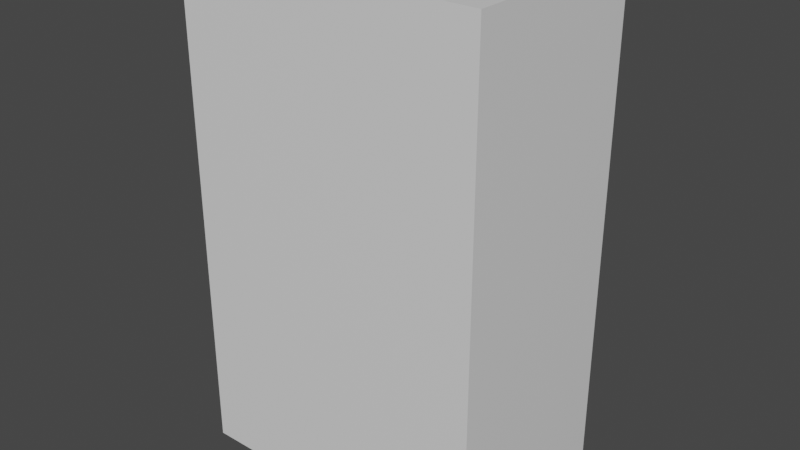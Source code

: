 # Source: wardrobe.blend  (saved by Blender 3.0.42; exported with 4.5.12 LTS)
import bpy
from mathutils import Matrix  # noqa: F401  (used for matrix-valued properties, if any)

bpy.ops.wm.read_factory_settings(use_empty=True)
scene = bpy.context.scene
scene.name = 'Scene'

# ---- collections
col_collection = bpy.data.collections.new('Collection'); scene.collection.children.link(col_collection)

# ---- materials (node trees are filled in below, after node groups)
mat_material = bpy.data.materials.new('Material')
mat_material.alpha_threshold = 0.0
mat_material.use_transparent_shadow = False
mat_material.line_color = (0.0, 0.0, 0.0, 1.0)

# ---- material node trees
mat_material.use_nodes = True; mat_material.node_tree.nodes.clear()
_N = mat_material.node_tree.nodes; _L = mat_material.node_tree.links
n0 = _N.new('ShaderNodeOutputMaterial'); n0.name = 'Material Output'; n0.location = (300, 300)
n1 = _N.new('ShaderNodeBsdfPrincipled'); n1.name = 'Principled BSDF'; n1.location = (10, 300)
n1.distribution = 'GGX'
n1.subsurface_method = 'RANDOM_WALK_SKIN'
n1.inputs[2].default_value = 0.4
n1.inputs[3].default_value = 1.45
n1.inputs[27].default_value = (0.0, 0.0, 0.0, 1.0)
n1.inputs[28].default_value = 1.0
_L.new(n1.outputs[0], n0.inputs[0])
n0.is_active_output = True

# ---- world
world_world = bpy.data.worlds.new('World'); scene.world = world_world
world_world.use_nodes = True; world_world.node_tree.nodes.clear()
_N = world_world.node_tree.nodes; _L = world_world.node_tree.links
n0 = _N.new('ShaderNodeOutputWorld'); n0.name = 'World Output'; n0.location = (300, 300)
n1 = _N.new('ShaderNodeBackground'); n1.name = 'Background'; n1.location = (10, 300)
n1.inputs[0].default_value = (0.05088, 0.05088, 0.05088, 1.0)
_L.new(n1.outputs[0], n0.inputs[0])
n0.is_active_output = True
world_world.color = (0.05088, 0.05088, 0.05088)
world_world.use_sun_shadow = False
world_world.sun_shadow_jitter_overblur = 0.0

# ---- meshes
me_cube = bpy.data.meshes.new('Cube')
me_cube.from_pydata([(0.9292, 1.0, 0.9292), (0.9292, 1.0, -0.9292), (1.0, -1.0, 1.0), (1.0, -1.0, -1.0), (-0.9292, 1.0, 0.9292), (-0.9292, 1.0, -0.9292), (-1.0, -1.0, 1.0), (-1.0, -1.0, -1.0), (1.0, 1.0, -1.0), (-1.0, 1.0, -1.0), (1.0, 1.0, 1.0), (-1.0, 1.0, 1.0), (0.9292, -0.7745, -0.9292), (-0.9292, -0.7745, -0.9292), (0.9292, -0.7745, 0.9292), (-0.9292, -0.7745, 0.9292), (-1.0, 1.0, -1.234), (-1.0, -1.0, -1.234), (1.0, 1.0, -1.234), (1.0, -1.0, -1.234)], [], [(10, 11, 6, 2), (3, 2, 6, 7), (7, 6, 11, 9), (7, 9, 16, 17), (8, 10, 2, 3), (5, 4, 15, 13), (5, 1, 8, 9), (1, 0, 10, 8), (4, 5, 9, 11), (0, 4, 11, 10), (13, 15, 14, 12), (1, 5, 13, 12), (4, 0, 14, 15), (0, 1, 12, 14), (16, 18, 19, 17), (8, 3, 19, 18), (9, 8, 18, 16), (3, 7, 17, 19)])
_uv = me_cube.uv_layers.new(name='UVMap')
_uv.uv.foreach_set('vector', [0.625, 0.5, 0.875, 0.5, 0.875, 0.75, 0.625, 0.75, 0.375, 0.75, 0.625, 0.75, 0.625, 1.0, 0.375, 1.0, 0.375, 0.0, 0.625, 0.0, 0.625, 0.25, 0.375, 0.25, 0.375, 0.0, 0.375, 0.25, 0.375, 0.25, 0.375, 0.0, 0.375, 0.5, 0.625, 0.5, 0.625, 0.75, 0.375, 0.75, 0.3838, 0.2588, 0.6162, 0.2588, 0.6162, 0.2588, 0.3838, 0.2588, 0.3838, 0.2588, 0.3838, 0.4912, 0.375, 0.5, 0.375, 0.25, 0.3838, 0.4912, 0.6162, 0.4912, 0.625, 0.5, 0.375, 0.5, 0.6162, 0.2588, 0.3838, 0.2588, 0.375, 0.25, 0.625, 0.25, 0.6162, 0.4912, 0.6162, 0.2588, 0.625, 0.25, 0.625, 0.5, 0.3838, 0.2588, 0.6162, 0.2588, 0.6162, 0.4912, 0.3838, 0.4912, 0.3838, 0.4912, 0.3838, 0.2588, 0.3838, 0.2588, 0.3838, 0.4912, 0.6162, 0.2588, 0.6162, 0.4912, 0.6162, 0.4912, 0.6162, 0.2588, 0.6162, 0.4912, 0.3838, 0.4912, 0.3838, 0.4912, 0.6162, 0.4912, 0.125, 0.5, 0.375, 0.5, 0.375, 0.75, 0.125, 0.75, 0.375, 0.5, 0.375, 0.75, 0.375, 0.75, 0.375, 0.5, 0.375, 0.25, 0.375, 0.5, 0.375, 0.5, 0.375, 0.25, 0.375, 0.75, 0.375, 1.0, 0.375, 1.0, 0.375, 0.75])
me_cube.materials.append(mat_material)
me_cube.use_remesh_preserve_volume = False
me_cube.use_remesh_preserve_attributes = False
me_cube.use_mirror_vertex_groups = False
me_cube.update()
me_cube_002 = bpy.data.meshes.new('Cube.002')
me_cube_002.from_pydata([(-0.4322, -0.08563, -0.8994), (-0.4322, -0.08563, 0.9147), (-0.4322, 0.008049, -0.8994), (-0.4322, 0.008049, 0.9147), (-9.403e-06, -0.08563, -0.8994), (-9.403e-06, -0.08563, 0.9147), (-9.403e-06, 0.008049, -0.8994), (-9.403e-06, 0.008049, 0.9147)], [], [(0, 1, 3, 2), (2, 3, 7, 6), (6, 7, 5, 4), (4, 5, 1, 0), (2, 6, 4, 0), (7, 3, 1, 5)])
_uv = me_cube_002.uv_layers.new(name='UVMap')
_uv.uv.foreach_set('vector', [0.375, 0.0, 0.625, 0.0, 0.625, 0.25, 0.375, 0.25, 0.375, 0.25, 0.625, 0.25, 0.625, 0.5, 0.375, 0.5, 0.375, 0.5, 0.625, 0.5, 0.625, 0.75, 0.375, 0.75, 0.375, 0.75, 0.625, 0.75, 0.625, 1.0, 0.375, 1.0, 0.125, 0.5, 0.375, 0.5, 0.375, 0.75, 0.125, 0.75, 0.625, 0.5, 0.875, 0.5, 0.875, 0.75, 0.625, 0.75])
me_cube_002.use_remesh_fix_poles = True
me_cube_002.use_remesh_preserve_attributes = False
me_cube_002.update()
me_cube_003 = bpy.data.meshes.new('Cube.003')
me_cube_003.from_pydata([(4.47e-06, -0.08445, -0.9125), (4.47e-06, -0.08445, 0.9015), (4.47e-06, 0.009234, -0.9125), (4.47e-06, 0.009234, 0.9015), (0.4322, -0.08445, -0.9125), (0.4322, -0.08445, 0.9015), (0.4322, 0.009234, -0.9125), (0.4322, 0.009234, 0.9015)], [], [(0, 1, 3, 2), (2, 3, 7, 6), (6, 7, 5, 4), (4, 5, 1, 0), (2, 6, 4, 0), (7, 3, 1, 5)])
_uv = me_cube_003.uv_layers.new(name='UVMap')
_uv.uv.foreach_set('vector', [0.375, 0.0, 0.625, 0.0, 0.625, 0.25, 0.375, 0.25, 0.375, 0.25, 0.625, 0.25, 0.625, 0.5, 0.375, 0.5, 0.375, 0.5, 0.625, 0.5, 0.625, 0.75, 0.375, 0.75, 0.375, 0.75, 0.625, 0.75, 0.625, 1.0, 0.375, 1.0, 0.125, 0.5, 0.375, 0.5, 0.375, 0.75, 0.125, 0.75, 0.625, 0.5, 0.875, 0.5, 0.875, 0.75, 0.625, 0.75])
me_cube_003.use_remesh_fix_poles = True
me_cube_003.use_remesh_preserve_attributes = False
me_cube_003.update()

# ---- objects
ob_body = bpy.data.objects.new('Body', me_cube)
ob_ldoor = bpy.data.objects.new('LDoor', me_cube_002)
ob_rdoor = bpy.data.objects.new('RDoor', me_cube_003)

# ---- transforms, parenting, visibility, modifiers, constraints
ob_body.location = (0.0, 0.0, 0.0)
ob_body.scale = (0.67, 0.43, 0.98)
ob_body.lock_rotations_4d = False
ob_body.empty_display_type = 'ARROWS'
ob_body.lineart.crease_threshold = 0.0
ob_ldoor.location = (0.6318, 0.4321, -0.008834)
ob_ldoor.scale = (1.46, 1.0, 1.0)
ob_rdoor.location = (-0.6339, 0.4309, 0.004283)
ob_rdoor.scale = (1.46, 1.0, 1.0)

# ---- collection membership
col_collection.objects.link(ob_body)
col_collection.objects.link(ob_ldoor)
col_collection.objects.link(ob_rdoor)

# ---- scene / render settings (as saved in the file)
scene.frame_start = 1; scene.frame_end = 250; scene.frame_set(0)
scene.render.engine = 'BLENDER_EEVEE_NEXT'
scene.cycles.sampling_pattern = 'TABULATED_SOBOL'
scene.cycles.use_light_tree = False
scene.view_settings.view_transform = 'Filmic'
bpy.context.view_layer.update()

# ---- added for rendering (the .blend has no active camera and no usable light): camera, sun
cam_auto = bpy.data.cameras.new('AutoCamera')
cam_auto.lens = 50.0
cam_auto.sensor_width = 36.0
cam_auto.clip_end = 1000.0
ob_auto_camera = bpy.data.objects.new('AutoCamera', cam_auto)
scene.collection.objects.link(ob_auto_camera)
ob_auto_camera.location = (2.50741, -3.00382, 1.89143)
ob_auto_camera.rotation_euler = (1.09748, -7.21219e-08, 0.694738)
scene.camera = ob_auto_camera
light_auto_sun = bpy.data.lights.new('AutoSun', 'SUN')
light_auto_sun.energy = 3.0
light_auto_sun.angle = 0.0523599
ob_auto_sun = bpy.data.objects.new('AutoSun', light_auto_sun)
scene.collection.objects.link(ob_auto_sun)
ob_auto_sun.rotation_euler = (0.872665, 0.174533, 0.523599)
bpy.context.view_layer.update()
